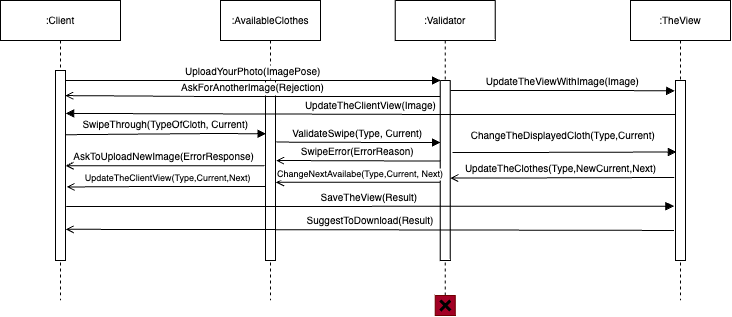

The diagram above was exported from draw.io. Its source (the exported page's mxGraphModel, read from the mxfile embedded in the PNG):
<mxGraphModel dx="775" dy="1135" grid="1" gridSize="10" guides="1" tooltips="1" connect="1" arrows="1" fold="1" page="1" pageScale="1" pageWidth="850" pageHeight="1100" math="0" shadow="0">
  <root>
    <mxCell id="0" />
    <mxCell id="1" parent="0" />
    <mxCell id="2" value=":Client" style="shape=umlLifeline;perimeter=lifelinePerimeter;container=1;collapsible=0;recursiveResize=0;rounded=0;shadow=0;strokeWidth=1;fontSize=10;" vertex="1" parent="1">
      <mxGeometry x="80" y="450" width="120" height="300" as="geometry" />
    </mxCell>
    <mxCell id="3" value="" style="points=[];perimeter=orthogonalPerimeter;rounded=0;shadow=0;strokeWidth=1;fontSize=10;" vertex="1" parent="2">
      <mxGeometry x="55" y="70" width="10" height="190" as="geometry" />
    </mxCell>
    <mxCell id="4" value="AskToUploadNewImage(ErrorResponse)" style="verticalAlign=bottom;endArrow=none;shadow=0;strokeWidth=1;endFill=0;startArrow=open;startFill=0;entryX=-0.1;entryY=0.473;entryDx=0;entryDy=0;entryPerimeter=0;fontSize=10;" edge="1" parent="2" target="6">
      <mxGeometry x="-0.004" relative="1" as="geometry">
        <mxPoint x="65.10000000000005" y="165.2099999999998" as="sourcePoint" />
        <Array as="points">
          <mxPoint x="202.19999999999996" y="165.20999999999995" />
        </Array>
        <mxPoint x="244.63000000000002" y="165.20999999999995" as="targetPoint" />
        <mxPoint as="offset" />
      </mxGeometry>
    </mxCell>
    <mxCell id="5" value=":AvailableClothes" style="shape=umlLifeline;perimeter=lifelinePerimeter;container=1;collapsible=0;recursiveResize=0;rounded=0;shadow=0;strokeWidth=1;fontSize=10;" vertex="1" parent="1">
      <mxGeometry x="300" y="450" width="100" height="300" as="geometry" />
    </mxCell>
    <mxCell id="6" value="" style="points=[];perimeter=orthogonalPerimeter;rounded=0;shadow=0;strokeWidth=1;fontSize=10;" vertex="1" parent="5">
      <mxGeometry x="45" y="80" width="10" height="180" as="geometry" />
    </mxCell>
    <mxCell id="7" value="UploadYourPhoto(ImagePose)" style="verticalAlign=bottom;endArrow=block;entryX=0.029;entryY=0;shadow=0;strokeWidth=1;entryDx=0;entryDy=0;entryPerimeter=0;fontSize=10;" edge="1" source="3" target="9" parent="1">
      <mxGeometry relative="1" as="geometry">
        <mxPoint x="269.71" y="530" as="sourcePoint" />
        <Array as="points">
          <mxPoint x="294.71" y="530" />
        </Array>
        <mxPoint as="offset" />
      </mxGeometry>
    </mxCell>
    <mxCell id="8" value=":Validator" style="shape=umlLifeline;perimeter=lifelinePerimeter;container=1;collapsible=0;recursiveResize=0;rounded=0;shadow=0;strokeWidth=1;fontSize=10;" vertex="1" parent="1">
      <mxGeometry x="474.71" y="450" width="100" height="300" as="geometry" />
    </mxCell>
    <mxCell id="9" value="" style="points=[];perimeter=orthogonalPerimeter;rounded=0;shadow=0;strokeWidth=1;fontSize=10;" vertex="1" parent="8">
      <mxGeometry x="45" y="80" width="10" height="180" as="geometry" />
    </mxCell>
    <mxCell id="10" value="ValidateSwipe(Type, Current)" style="verticalAlign=bottom;endArrow=block;shadow=0;strokeWidth=1;exitX=1.066;exitY=0.231;exitDx=0;exitDy=0;exitPerimeter=0;fontSize=10;" edge="1" parent="8">
      <mxGeometry x="-0.0047" relative="1" as="geometry">
        <mxPoint x="-119.0499999999999" y="141.57999999999993" as="sourcePoint" />
        <Array as="points">
          <mxPoint x="2.8600000000000136" y="142" />
        </Array>
        <mxPoint x="45.29000000000002" y="142" as="targetPoint" />
        <mxPoint as="offset" />
      </mxGeometry>
    </mxCell>
    <mxCell id="11" value="SwipeThrough(TypeOfCloth, Current)" style="verticalAlign=bottom;endArrow=block;shadow=0;strokeWidth=1;entryX=0.057;entryY=0.196;entryDx=0;entryDy=0;entryPerimeter=0;fontSize=10;exitX=1.021;exitY=0.338;exitDx=0;exitDy=0;exitPerimeter=0;" edge="1" source="3" parent="1">
      <mxGeometry x="-0.0033" relative="1" as="geometry">
        <mxPoint x="150" y="580" as="sourcePoint" />
        <Array as="points">
          <mxPoint x="295.71" y="583" />
        </Array>
        <mxPoint x="345.57000000000016" y="583.28" as="targetPoint" />
        <mxPoint as="offset" />
      </mxGeometry>
    </mxCell>
    <mxCell id="12" value="ChangeTheDisplayedCloth(Type,Current)" style="verticalAlign=bottom;endArrow=block;shadow=0;strokeWidth=1;endFill=1;fontSize=10;entryX=-0.107;entryY=0.375;entryDx=0;entryDy=0;entryPerimeter=0;" edge="1" parent="1">
      <mxGeometry x="-0.0159" y="8" relative="1" as="geometry">
        <mxPoint x="532" y="602" as="sourcePoint" />
        <mxPoint x="755.9300000000001" y="601.5" as="targetPoint" />
        <Array as="points">
          <mxPoint x="587" y="602" />
        </Array>
        <mxPoint as="offset" />
      </mxGeometry>
    </mxCell>
    <mxCell id="13" value="ChangeNextAvailabe(Type,Current, Next)" style="verticalAlign=bottom;endArrow=none;shadow=0;strokeWidth=1;endFill=0;startArrow=open;startFill=0;exitX=1.033;exitY=0.388;exitDx=0;exitDy=0;exitPerimeter=0;fontSize=9;" edge="1" parent="1">
      <mxGeometry x="0.0291" relative="1" as="geometry">
        <mxPoint x="355.3299999999999" y="631.8399999999999" as="sourcePoint" />
        <mxPoint x="520" y="631.8" as="targetPoint" />
        <Array as="points">
          <mxPoint x="405.79" y="631.8" />
        </Array>
        <mxPoint as="offset" />
      </mxGeometry>
    </mxCell>
    <mxCell id="14" value="SaveTheView(Result)" style="verticalAlign=bottom;endArrow=block;entryX=-0.158;entryY=0.698;shadow=0;strokeWidth=1;entryDx=0;entryDy=0;entryPerimeter=0;fontSize=10;exitX=1.071;exitY=0.684;exitDx=0;exitDy=0;exitPerimeter=0;" edge="1" target="19" parent="1">
      <mxGeometry x="-0.0009" relative="1" as="geometry">
        <mxPoint x="145.71000000000004" y="655.9599999999999" as="sourcePoint" />
        <Array as="points">
          <mxPoint x="294.55999999999995" y="656" />
        </Array>
        <mxPoint x="519.8500000000003" y="656" as="targetPoint" />
        <mxPoint as="offset" />
      </mxGeometry>
    </mxCell>
    <mxCell id="15" value="SuggestToDownload(Result)" style="verticalAlign=bottom;endArrow=none;shadow=0;strokeWidth=1;startArrow=open;startFill=0;endFill=0;fontSize=10;exitX=1.034;exitY=0.836;exitDx=0;exitDy=0;exitPerimeter=0;entryX=-0.158;entryY=0.833;entryDx=0;entryDy=0;entryPerimeter=0;" edge="1" source="3" target="19" parent="1">
      <mxGeometry relative="1" as="geometry">
        <mxPoint x="169.56000000000003" y="679" as="sourcePoint" />
        <Array as="points">
          <mxPoint x="294.56" y="679" />
        </Array>
        <mxPoint x="520" y="679" as="targetPoint" />
      </mxGeometry>
    </mxCell>
    <mxCell id="16" value="" style="rounded=0;whiteSpace=wrap;html=1;fillColor=#a20025;fontColor=#ffffff;strokeColor=#6F0000;fontSize=10;" vertex="1" parent="1">
      <mxGeometry x="514.71" y="745" width="20" height="20" as="geometry" />
    </mxCell>
    <mxCell id="17" value="" style="shape=umlDestroy;whiteSpace=wrap;html=1;strokeWidth=3;fontSize=10;" vertex="1" parent="1">
      <mxGeometry x="519.71" y="750" width="10" height="10" as="geometry" />
    </mxCell>
    <mxCell id="18" value=":TheView" style="shape=umlLifeline;perimeter=lifelinePerimeter;container=1;collapsible=0;recursiveResize=0;rounded=0;shadow=0;strokeWidth=1;fontSize=10;" vertex="1" parent="1">
      <mxGeometry x="710" y="450" width="100" height="300" as="geometry" />
    </mxCell>
    <mxCell id="19" value="" style="points=[];perimeter=orthogonalPerimeter;rounded=0;shadow=0;strokeWidth=1;fontSize=10;" vertex="1" parent="18">
      <mxGeometry x="45" y="80" width="10" height="180" as="geometry" />
    </mxCell>
    <mxCell id="20" value="UpdateTheViewWithImage(Image)" style="verticalAlign=bottom;endArrow=block;shadow=0;strokeWidth=1;entryX=-0.076;entryY=0.057;entryDx=0;entryDy=0;entryPerimeter=0;fontSize=10;" edge="1" parent="18" target="19">
      <mxGeometry relative="1" as="geometry">
        <mxPoint x="-180" y="90" as="sourcePoint" />
        <Array as="points">
          <mxPoint x="-35" y="90" />
        </Array>
        <mxPoint x="40" y="90" as="targetPoint" />
      </mxGeometry>
    </mxCell>
    <mxCell id="21" value="AskForAnotherImage(Rejection)" style="verticalAlign=bottom;endArrow=none;entryX=0.029;entryY=0;shadow=0;strokeWidth=1;entryDx=0;entryDy=0;entryPerimeter=0;endFill=0;startArrow=open;startFill=0;fontSize=10;exitX=0.979;exitY=0.132;exitDx=0;exitDy=0;exitPerimeter=0;" edge="1" source="3" parent="1">
      <mxGeometry x="0.0011" relative="1" as="geometry">
        <mxPoint x="169.42000000000004" y="546" as="sourcePoint" />
        <Array as="points">
          <mxPoint x="294.41999999999996" y="546" />
        </Array>
        <mxPoint x="519.71" y="546" as="targetPoint" />
        <mxPoint as="offset" />
      </mxGeometry>
    </mxCell>
    <mxCell id="22" value="UpdateTheClientView(Image)" style="verticalAlign=bottom;endArrow=block;shadow=0;strokeWidth=1;fontSize=10;entryX=1.021;entryY=0.226;entryDx=0;entryDy=0;entryPerimeter=0;" edge="1" target="3" parent="1">
      <mxGeometry x="-0.0006" relative="1" as="geometry">
        <mxPoint x="755" y="564" as="sourcePoint" />
        <Array as="points">
          <mxPoint x="525" y="564" />
        </Array>
        <mxPoint x="150" y="560" as="targetPoint" />
        <mxPoint as="offset" />
      </mxGeometry>
    </mxCell>
    <mxCell id="23" value="SwipeError(ErrorReason)" style="verticalAlign=bottom;endArrow=none;shadow=0;strokeWidth=1;exitX=1.066;exitY=0.231;exitDx=0;exitDy=0;exitPerimeter=0;endFill=0;startArrow=open;startFill=0;fontSize=10;" edge="1" parent="1">
      <mxGeometry x="-0.004" relative="1" as="geometry">
        <mxPoint x="355.6600000000001" y="609.9999999999999" as="sourcePoint" />
        <Array as="points">
          <mxPoint x="477.57" y="610.42" />
        </Array>
        <mxPoint x="520" y="610.42" as="targetPoint" />
        <mxPoint as="offset" />
      </mxGeometry>
    </mxCell>
    <mxCell id="24" value="UpdateTheClothes(Type,NewCurrent,Next)" style="verticalAlign=bottom;endArrow=none;shadow=0;strokeWidth=1;endFill=0;fontSize=10;entryX=-0.107;entryY=0.375;entryDx=0;entryDy=0;entryPerimeter=0;startArrow=open;startFill=0;" edge="1" parent="1">
      <mxGeometry x="-0.015" relative="1" as="geometry">
        <mxPoint x="529.71" y="627.5" as="sourcePoint" />
        <mxPoint x="753.6400000000001" y="627" as="targetPoint" />
        <Array as="points">
          <mxPoint x="584.71" y="627.5" />
        </Array>
        <mxPoint as="offset" />
      </mxGeometry>
    </mxCell>
    <mxCell id="25" value="UpdateTheClientView(Type,Current,Next)" style="verticalAlign=bottom;endArrow=none;shadow=0;strokeWidth=1;endFill=0;startArrow=open;startFill=0;fontSize=9;exitX=1.11;exitY=0.613;exitDx=0;exitDy=0;exitPerimeter=0;" edge="1" source="3" parent="1">
      <mxGeometry x="0.0291" relative="1" as="geometry">
        <mxPoint x="150" y="636" as="sourcePoint" />
        <mxPoint x="344.66999999999996" y="636" as="targetPoint" />
        <Array as="points">
          <mxPoint x="230.46" y="636" />
        </Array>
        <mxPoint as="offset" />
      </mxGeometry>
    </mxCell>
  </root>
</mxGraphModel>